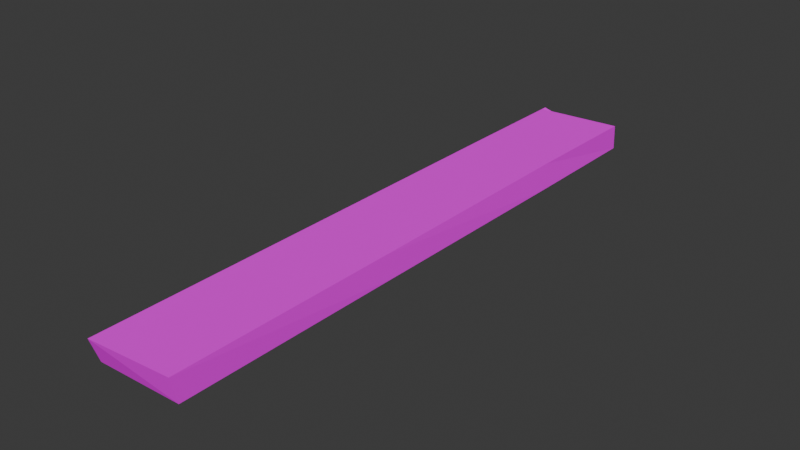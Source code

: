 # Source: Wooden_Plank.blend  (saved by Blender 5.1.30; exported with 4.5.12 LTS)
import bpy
from mathutils import Matrix  # noqa: F401  (used for matrix-valued properties, if any)

bpy.ops.wm.read_factory_settings(use_empty=True)
scene = bpy.context.scene
scene.name = 'Scene'

# ---- collections
col_collection = bpy.data.collections.new('Collection'); scene.collection.children.link(col_collection)

# ---- images (referenced by path relative to the original .blend; pixels are not part of the script)
import os
ASSET_DIR = os.environ.get("B2B_ASSET_DIR", "")  # directory of the original .blend (textures are referenced by path, not embedded)
HERE = os.path.dirname(os.path.abspath(__file__))  # packed textures are extracted next to this script under _unpacked/

def load_image(name, relpath, width, height, colorspace="sRGB"):
    """Load a texture the original file referenced (path relative to the .blend, or extracted next to this script)."""
    p = next((c for c in (os.path.join(HERE, relpath), os.path.join(ASSET_DIR, relpath)) if relpath and os.path.exists(c)), "")
    if p:
        img = bpy.data.images.load(p, check_existing=True)
        img.name = name
    else:  # same state as the original file: an image datablock whose file is absent (Cycles renders it pink)
        img = bpy.data.images.new(name, width, height)
        img.source = "FILE"
        img.filepath = "//" + (relpath or name)
    img.colorspace_settings.name = colorspace
    return img
img_88_dark_raw_wood_texture_seamless_jpg = load_image('88_dark raw wood texture-seamless.jpg', '88_dark raw wood texture-seamless.jpg', 1024, 1024, 'sRGB')

# ---- materials (node trees are filled in below, after node groups)
mat_wood = bpy.data.materials.new('Wood')
mat_wood.use_backface_culling_lightprobe_volume = False
mat_wood.use_transparent_shadow = False

# ---- material node trees
mat_wood.use_nodes = True; mat_wood.node_tree.nodes.clear()
_N = mat_wood.node_tree.nodes; _L = mat_wood.node_tree.links
n0 = _N.new('ShaderNodeBsdfPrincipled'); n0.name = 'Principled BSDF'; n0.location = (10, 300)
n0.distribution = 'GGX'
n0.subsurface_method = 'RANDOM_WALK_SKIN'
n0.inputs[2].default_value = 0.0
n0.inputs[3].default_value = 1.45
n0.inputs[11].default_value = 1.01
n0.inputs[13].default_value = 0.0
n0.inputs[20].default_value = 0.0
n0.inputs[27].default_value = (0.0, 0.0, 0.0, 1.0)
n0.inputs[28].default_value = 1.0
n1 = _N.new('ShaderNodeOutputMaterial'); n1.name = 'Material Output'; n1.location = (300, 300)
n2 = _N.new('ShaderNodeTexImage'); n2.name = 'Image Texture'; n2.location = (-280, 280)
n2.image = img_88_dark_raw_wood_texture_seamless_jpg
_L.new(n0.outputs[0], n1.inputs[0])
_L.new(n2.outputs[0], n0.inputs[0])
n1.is_active_output = True

# ---- world
world_world = bpy.data.worlds.new('World'); scene.world = world_world
world_world.use_nodes = True; world_world.node_tree.nodes.clear()
_N = world_world.node_tree.nodes; _L = world_world.node_tree.links
n0 = _N.new('ShaderNodeOutputWorld'); n0.name = 'World Output'; n0.location = (200, 100)
n1 = _N.new('ShaderNodeBackground'); n1.name = 'Background'; n1.location = (-200, 100)
n1.inputs[0].default_value = (0.05088, 0.05088, 0.05088, 1.0)
_L.new(n1.outputs[0], n0.inputs[0])
n0.is_active_output = True
world_world.color = (0.05088, 0.05088, 0.05088)
world_world.sun_shadow_jitter_overblur = 0.0

# ---- meshes
me_cube_130 = bpy.data.meshes.new('Cube.130')
me_cube_130.from_pydata([(-0.9244, -3.284, -1.048), (-0.9181, -3.367, 0.9561), (1.019, -3.256, -1.088), (1.02, -3.315, 0.9923), (-0.9286, 2.438, -1.034), (-0.9362, 1.259, -1.063), (-0.9151, -1.103, -1.067), (-0.9295, -1.025, 0.9344), (-0.9366, 1.247, 0.9424), (1.051, -0.9915, -1.074), (1.07, 1.203, -1.11), (-0.9303, 2.508, 0.9438), (1.026, 1.262, 0.961), (1.028, -1.063, 0.9524), (-0.9307, 2.447, 0.9437), (1.069, 2.527, -1.099), (1.066, 2.514, 0.9576)], [], [(9, 13, 3, 2), (2, 3, 1, 0), (6, 9, 2, 0), (13, 7, 1, 3), (11, 4, 14), (12, 8, 7, 13), (11, 14, 16, 15, 4), (5, 10, 9, 6), (4, 15, 10, 5), (10, 12, 13, 9), (0, 1, 7, 6), (6, 7, 8, 5), (5, 8, 14, 4), (16, 14, 8, 12), (15, 16, 12, 10)])
_uv = me_cube_130.uv_layers.new(name='UVMap')
_uv.uv.foreach_set('vector', [0.5406, 0.4755, 0.5421, 0.44, 0.5837, 0.4398, 0.5823, 0.476, 0.4531, 0.3709, 0.4913, 0.3709, 0.4907, 0.4047, 0.4538, 0.4048, 0.5428, 0.5098, 0.5406, 0.4755, 0.5823, 0.476, 0.5829, 0.5099, 0.5421, 0.44, 0.5415, 0.4058, 0.5846, 0.4059, 0.5837, 0.4398, 0.4767, 0.5449, 0.478, 0.5105, 0.4778, 0.5449, 0.4992, 0.4397, 0.4997, 0.4054, 0.5415, 0.4058, 0.5421, 0.44, 0.4767, 0.5449, 0.4778, 0.5449, 0.4763, 0.4401, 0.4763, 0.4758, 0.478, 0.5105, 0.4997, 0.5103, 0.5004, 0.4757, 0.5406, 0.4755, 0.5428, 0.5098, 0.478, 0.5105, 0.4763, 0.4758, 0.5004, 0.4757, 0.4997, 0.5103, 0.5004, 0.4757, 0.4992, 0.4397, 0.5421, 0.44, 0.5406, 0.4755, 0.5829, 0.5099, 0.5846, 0.5449, 0.5415, 0.5447, 0.5428, 0.5098, 0.5428, 0.5098, 0.5415, 0.5447, 0.4998, 0.545, 0.4997, 0.5103, 0.4997, 0.5103, 0.4998, 0.545, 0.4778, 0.5449, 0.478, 0.5105, 0.4763, 0.4401, 0.4777, 0.4054, 0.4997, 0.4054, 0.4992, 0.4397, 0.4763, 0.4758, 0.4763, 0.4401, 0.4992, 0.4397, 0.5004, 0.4757])
me_cube_130.materials.append(mat_wood)
me_cube_130.update()

# ---- objects
ob_cube_111 = bpy.data.objects.new('Cube.111', me_cube_130)

# ---- transforms, parenting, visibility, modifiers, constraints
ob_cube_111.location = (-0.05141, 0.6562, 0.01908)
ob_cube_111.scale = (0.5113, 1.21, 0.1457)

# ---- collection membership
col_collection.objects.link(ob_cube_111)

# ---- scene / render settings (as saved in the file)
scene.frame_start = 1; scene.frame_end = 250; scene.frame_set(1)
scene.render.engine = 'BLENDER_EEVEE_NEXT'
scene.render.bake_bias = 0.0
scene.render.bake_samples = 0
scene.cycles.sampling_pattern = 'TABULATED_SOBOL'
scene.eevee.use_volume_custom_range = False
bpy.context.view_layer.update()

# ---- added for rendering (the .blend has no active camera and no usable light): camera, sun
cam_auto = bpy.data.cameras.new('AutoCamera')
cam_auto.lens = 50.0
cam_auto.sensor_width = 36.0
cam_auto.clip_end = 1000.0
ob_auto_camera = bpy.data.objects.new('AutoCamera', cam_auto)
scene.collection.objects.link(ob_auto_camera)
ob_auto_camera.location = (6.65595, -7.86023, 5.34903)
ob_auto_camera.rotation_euler = (1.09748, -7.21219e-08, 0.694738)
scene.camera = ob_auto_camera
light_auto_sun = bpy.data.lights.new('AutoSun', 'SUN')
light_auto_sun.energy = 3.0
light_auto_sun.angle = 0.0523599
ob_auto_sun = bpy.data.objects.new('AutoSun', light_auto_sun)
scene.collection.objects.link(ob_auto_sun)
ob_auto_sun.rotation_euler = (0.872665, 0.174533, 0.523599)
bpy.context.view_layer.update()
